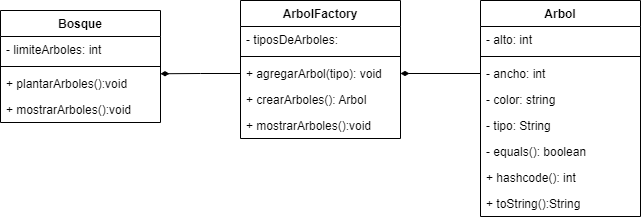

The diagram above was exported from draw.io. Its source (the exported page's mxGraphModel, read from the mxfile embedded in the PNG):
<mxGraphModel dx="1422" dy="727" grid="1" gridSize="10" guides="1" tooltips="1" connect="1" arrows="1" fold="1" page="1" pageScale="1" pageWidth="827" pageHeight="1169" math="0" shadow="0">
  <root>
    <mxCell id="0" />
    <mxCell id="1" parent="0" />
    <mxCell id="qWMixHxVeXe7gAHfz9uO-1" value="Bosque" style="swimlane;fontStyle=1;align=center;verticalAlign=top;childLayout=stackLayout;horizontal=1;startSize=26;horizontalStack=0;resizeParent=1;resizeParentMax=0;resizeLast=0;collapsible=1;marginBottom=0;" vertex="1" parent="1">
      <mxGeometry x="110" y="110" width="160" height="112" as="geometry" />
    </mxCell>
    <mxCell id="qWMixHxVeXe7gAHfz9uO-2" value="- limiteArboles: int" style="text;strokeColor=none;fillColor=none;align=left;verticalAlign=top;spacingLeft=4;spacingRight=4;overflow=hidden;rotatable=0;points=[[0,0.5],[1,0.5]];portConstraint=eastwest;" vertex="1" parent="qWMixHxVeXe7gAHfz9uO-1">
      <mxGeometry y="26" width="160" height="26" as="geometry" />
    </mxCell>
    <mxCell id="qWMixHxVeXe7gAHfz9uO-3" value="" style="line;strokeWidth=1;fillColor=none;align=left;verticalAlign=middle;spacingTop=-1;spacingLeft=3;spacingRight=3;rotatable=0;labelPosition=right;points=[];portConstraint=eastwest;" vertex="1" parent="qWMixHxVeXe7gAHfz9uO-1">
      <mxGeometry y="52" width="160" height="8" as="geometry" />
    </mxCell>
    <mxCell id="qWMixHxVeXe7gAHfz9uO-4" value="+ plantarArboles():void" style="text;strokeColor=none;fillColor=none;align=left;verticalAlign=top;spacingLeft=4;spacingRight=4;overflow=hidden;rotatable=0;points=[[0,0.5],[1,0.5]];portConstraint=eastwest;" vertex="1" parent="qWMixHxVeXe7gAHfz9uO-1">
      <mxGeometry y="60" width="160" height="26" as="geometry" />
    </mxCell>
    <mxCell id="qWMixHxVeXe7gAHfz9uO-15" value="+ mostrarArboles():void" style="text;strokeColor=none;fillColor=none;align=left;verticalAlign=top;spacingLeft=4;spacingRight=4;overflow=hidden;rotatable=0;points=[[0,0.5],[1,0.5]];portConstraint=eastwest;" vertex="1" parent="qWMixHxVeXe7gAHfz9uO-1">
      <mxGeometry y="86" width="160" height="26" as="geometry" />
    </mxCell>
    <mxCell id="qWMixHxVeXe7gAHfz9uO-5" value="Arbol" style="swimlane;fontStyle=1;align=center;verticalAlign=top;childLayout=stackLayout;horizontal=1;startSize=26;horizontalStack=0;resizeParent=1;resizeParentMax=0;resizeLast=0;collapsible=1;marginBottom=0;" vertex="1" parent="1">
      <mxGeometry x="590" y="100" width="160" height="216" as="geometry" />
    </mxCell>
    <mxCell id="qWMixHxVeXe7gAHfz9uO-6" value="- alto: int" style="text;strokeColor=none;fillColor=none;align=left;verticalAlign=top;spacingLeft=4;spacingRight=4;overflow=hidden;rotatable=0;points=[[0,0.5],[1,0.5]];portConstraint=eastwest;" vertex="1" parent="qWMixHxVeXe7gAHfz9uO-5">
      <mxGeometry y="26" width="160" height="26" as="geometry" />
    </mxCell>
    <mxCell id="qWMixHxVeXe7gAHfz9uO-7" value="" style="line;strokeWidth=1;fillColor=none;align=left;verticalAlign=middle;spacingTop=-1;spacingLeft=3;spacingRight=3;rotatable=0;labelPosition=right;points=[];portConstraint=eastwest;" vertex="1" parent="qWMixHxVeXe7gAHfz9uO-5">
      <mxGeometry y="52" width="160" height="8" as="geometry" />
    </mxCell>
    <mxCell id="qWMixHxVeXe7gAHfz9uO-8" value="- ancho: int" style="text;strokeColor=none;fillColor=none;align=left;verticalAlign=top;spacingLeft=4;spacingRight=4;overflow=hidden;rotatable=0;points=[[0,0.5],[1,0.5]];portConstraint=eastwest;" vertex="1" parent="qWMixHxVeXe7gAHfz9uO-5">
      <mxGeometry y="60" width="160" height="26" as="geometry" />
    </mxCell>
    <mxCell id="qWMixHxVeXe7gAHfz9uO-19" value="- color: string" style="text;strokeColor=none;fillColor=none;align=left;verticalAlign=top;spacingLeft=4;spacingRight=4;overflow=hidden;rotatable=0;points=[[0,0.5],[1,0.5]];portConstraint=eastwest;" vertex="1" parent="qWMixHxVeXe7gAHfz9uO-5">
      <mxGeometry y="86" width="160" height="26" as="geometry" />
    </mxCell>
    <mxCell id="qWMixHxVeXe7gAHfz9uO-20" value="- tipo: String" style="text;strokeColor=none;fillColor=none;align=left;verticalAlign=top;spacingLeft=4;spacingRight=4;overflow=hidden;rotatable=0;points=[[0,0.5],[1,0.5]];portConstraint=eastwest;" vertex="1" parent="qWMixHxVeXe7gAHfz9uO-5">
      <mxGeometry y="112" width="160" height="26" as="geometry" />
    </mxCell>
    <mxCell id="qWMixHxVeXe7gAHfz9uO-21" value="- equals(): boolean" style="text;strokeColor=none;fillColor=none;align=left;verticalAlign=top;spacingLeft=4;spacingRight=4;overflow=hidden;rotatable=0;points=[[0,0.5],[1,0.5]];portConstraint=eastwest;" vertex="1" parent="qWMixHxVeXe7gAHfz9uO-5">
      <mxGeometry y="138" width="160" height="26" as="geometry" />
    </mxCell>
    <mxCell id="qWMixHxVeXe7gAHfz9uO-22" value="+ hashcode(): int" style="text;strokeColor=none;fillColor=none;align=left;verticalAlign=top;spacingLeft=4;spacingRight=4;overflow=hidden;rotatable=0;points=[[0,0.5],[1,0.5]];portConstraint=eastwest;" vertex="1" parent="qWMixHxVeXe7gAHfz9uO-5">
      <mxGeometry y="164" width="160" height="26" as="geometry" />
    </mxCell>
    <mxCell id="qWMixHxVeXe7gAHfz9uO-23" value="+ toString():String" style="text;strokeColor=none;fillColor=none;align=left;verticalAlign=top;spacingLeft=4;spacingRight=4;overflow=hidden;rotatable=0;points=[[0,0.5],[1,0.5]];portConstraint=eastwest;" vertex="1" parent="qWMixHxVeXe7gAHfz9uO-5">
      <mxGeometry y="190" width="160" height="26" as="geometry" />
    </mxCell>
    <mxCell id="qWMixHxVeXe7gAHfz9uO-9" value="ArbolFactory" style="swimlane;fontStyle=1;align=center;verticalAlign=top;childLayout=stackLayout;horizontal=1;startSize=26;horizontalStack=0;resizeParent=1;resizeParentMax=0;resizeLast=0;collapsible=1;marginBottom=0;" vertex="1" parent="1">
      <mxGeometry x="350" y="100" width="160" height="138" as="geometry" />
    </mxCell>
    <mxCell id="qWMixHxVeXe7gAHfz9uO-10" value="- tiposDeArboles: " style="text;strokeColor=none;fillColor=none;align=left;verticalAlign=top;spacingLeft=4;spacingRight=4;overflow=hidden;rotatable=0;points=[[0,0.5],[1,0.5]];portConstraint=eastwest;" vertex="1" parent="qWMixHxVeXe7gAHfz9uO-9">
      <mxGeometry y="26" width="160" height="26" as="geometry" />
    </mxCell>
    <mxCell id="qWMixHxVeXe7gAHfz9uO-11" value="" style="line;strokeWidth=1;fillColor=none;align=left;verticalAlign=middle;spacingTop=-1;spacingLeft=3;spacingRight=3;rotatable=0;labelPosition=right;points=[];portConstraint=eastwest;" vertex="1" parent="qWMixHxVeXe7gAHfz9uO-9">
      <mxGeometry y="52" width="160" height="8" as="geometry" />
    </mxCell>
    <mxCell id="qWMixHxVeXe7gAHfz9uO-12" value="+ agregarArbol(tipo): void" style="text;strokeColor=none;fillColor=none;align=left;verticalAlign=top;spacingLeft=4;spacingRight=4;overflow=hidden;rotatable=0;points=[[0,0.5],[1,0.5]];portConstraint=eastwest;" vertex="1" parent="qWMixHxVeXe7gAHfz9uO-9">
      <mxGeometry y="60" width="160" height="26" as="geometry" />
    </mxCell>
    <mxCell id="qWMixHxVeXe7gAHfz9uO-17" value="+ crearArboles(): Arbol" style="text;strokeColor=none;fillColor=none;align=left;verticalAlign=top;spacingLeft=4;spacingRight=4;overflow=hidden;rotatable=0;points=[[0,0.5],[1,0.5]];portConstraint=eastwest;" vertex="1" parent="qWMixHxVeXe7gAHfz9uO-9">
      <mxGeometry y="86" width="160" height="26" as="geometry" />
    </mxCell>
    <mxCell id="qWMixHxVeXe7gAHfz9uO-18" value="+ mostrarArboles():void" style="text;strokeColor=none;fillColor=none;align=left;verticalAlign=top;spacingLeft=4;spacingRight=4;overflow=hidden;rotatable=0;points=[[0,0.5],[1,0.5]];portConstraint=eastwest;" vertex="1" parent="qWMixHxVeXe7gAHfz9uO-9">
      <mxGeometry y="112" width="160" height="26" as="geometry" />
    </mxCell>
    <mxCell id="qWMixHxVeXe7gAHfz9uO-25" style="edgeStyle=orthogonalEdgeStyle;rounded=0;orthogonalLoop=1;jettySize=auto;html=1;exitX=0;exitY=0.5;exitDx=0;exitDy=0;entryX=1;entryY=0.5;entryDx=0;entryDy=0;endArrow=diamondThin;endFill=1;" edge="1" parent="1" source="qWMixHxVeXe7gAHfz9uO-8" target="qWMixHxVeXe7gAHfz9uO-12">
      <mxGeometry relative="1" as="geometry" />
    </mxCell>
    <mxCell id="qWMixHxVeXe7gAHfz9uO-26" style="edgeStyle=orthogonalEdgeStyle;rounded=0;orthogonalLoop=1;jettySize=auto;html=1;exitX=0;exitY=0.5;exitDx=0;exitDy=0;entryX=1;entryY=0.125;entryDx=0;entryDy=0;entryPerimeter=0;endArrow=diamondThin;endFill=1;" edge="1" parent="1" source="qWMixHxVeXe7gAHfz9uO-12" target="qWMixHxVeXe7gAHfz9uO-4">
      <mxGeometry relative="1" as="geometry" />
    </mxCell>
  </root>
</mxGraphModel>